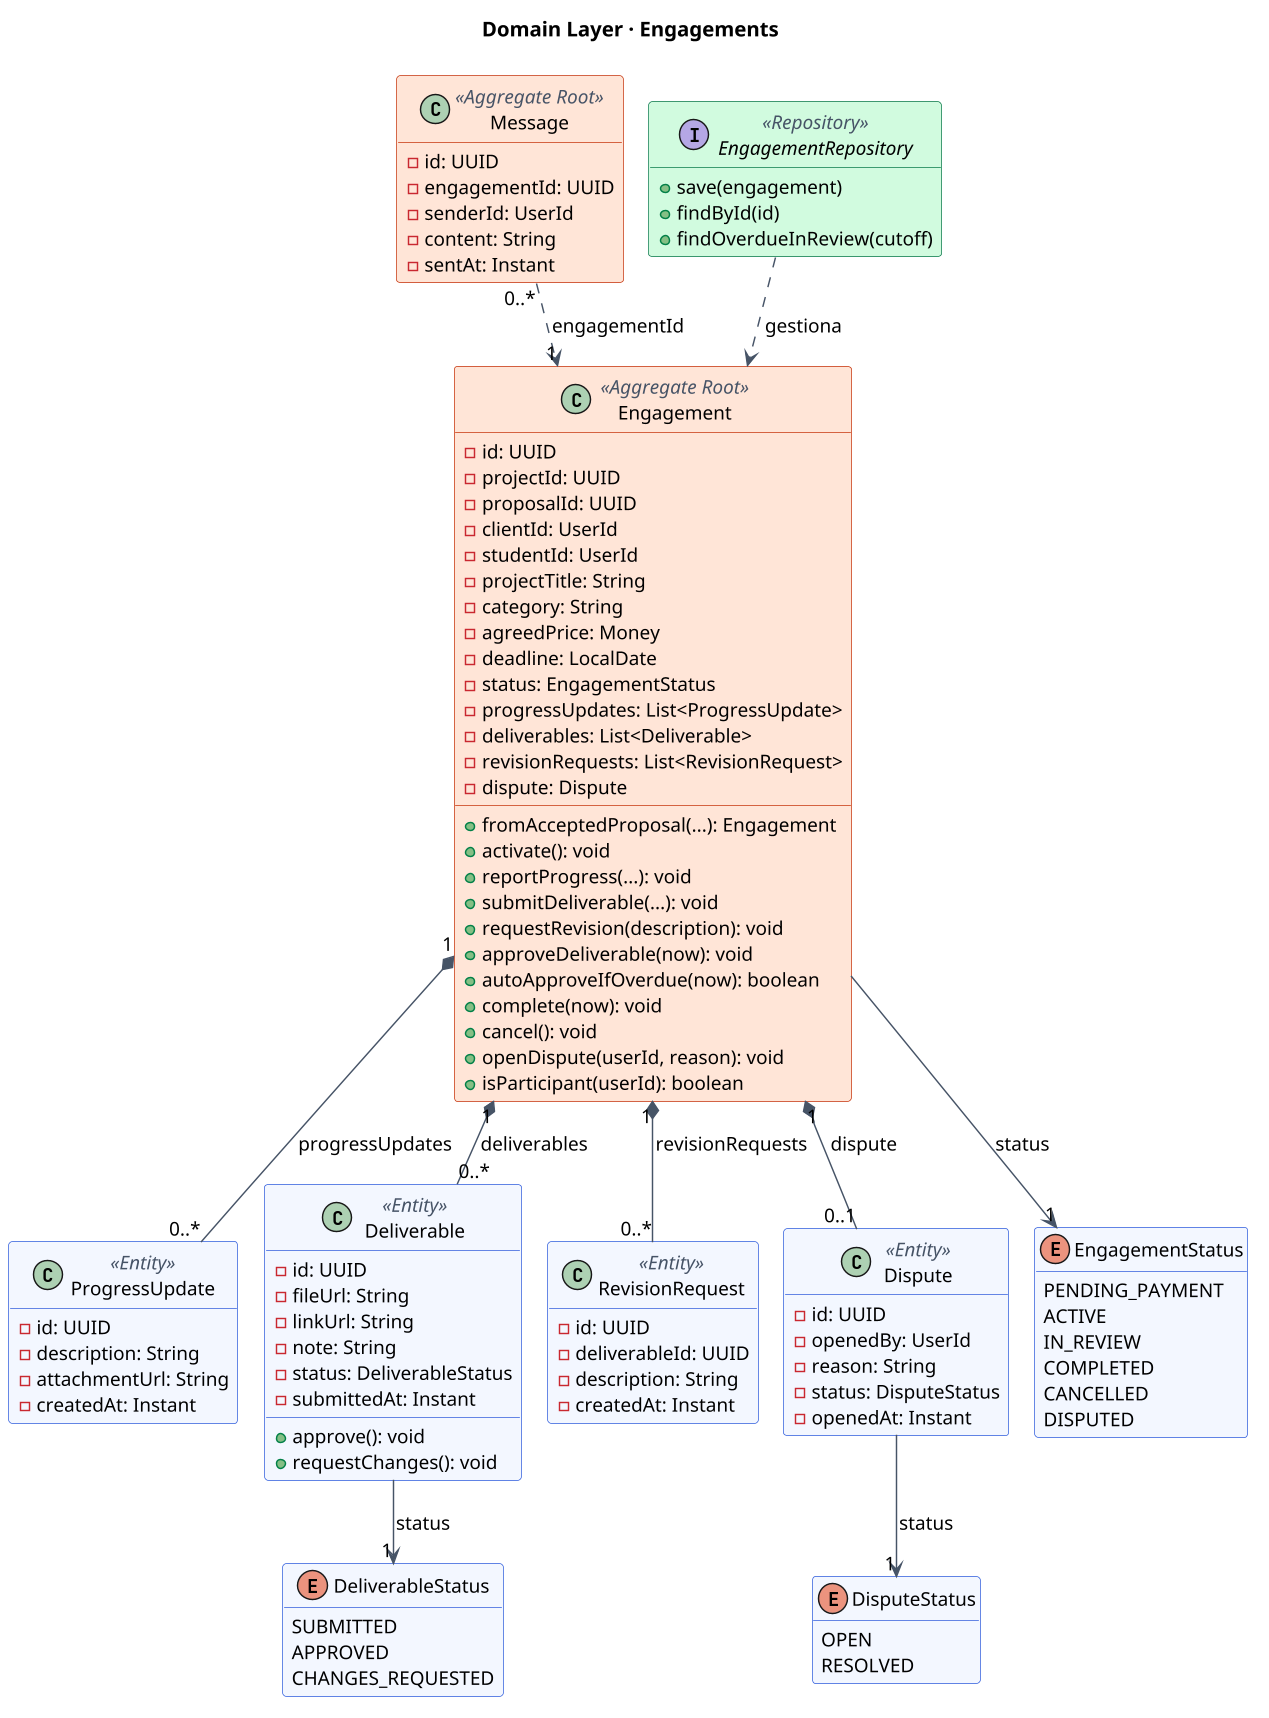

The diagram above was rendered by PlantUML. Its source (embedded in the PNG):
@startuml
skinparamlocked dpi 140
!pragma layout smetana
skinparam backgroundColor white
skinparam shadowing false
skinparam defaultFontName Noto Sans
skinparam defaultFontSize 13
skinparam class {
  BackgroundColor #F3F7FF
  BorderColor #2E5BDB
  ArrowColor #475467
  StereotypeFontColor #475467
}
skinparam class<<Aggregate Root>> {
  BackgroundColor #FFE4D6
  BorderColor #C4320A
}
skinparam class<<Value Object>> {
  BackgroundColor #F2F4F7
  BorderColor #667085
}
skinparam class<<Repository>> {
  BackgroundColor #D1FADF
  BorderColor #067647
}
skinparam class<<Domain Service>> {
  BackgroundColor #FEF0C7
  BorderColor #B54708
}
hide empty members

title Domain Layer · Engagements
class Engagement <<Aggregate Root>> {
  - id: UUID
  - projectId: UUID
  - proposalId: UUID
  - clientId: UserId
  - studentId: UserId
  - projectTitle: String
  - category: String
  - agreedPrice: Money
  - deadline: LocalDate
  - status: EngagementStatus
  - progressUpdates: List<ProgressUpdate>
  - deliverables: List<Deliverable>
  - revisionRequests: List<RevisionRequest>
  - dispute: Dispute
  + fromAcceptedProposal(...): Engagement
  + activate(): void
  + reportProgress(...): void
  + submitDeliverable(...): void
  + requestRevision(description): void
  + approveDeliverable(now): void
  + autoApproveIfOverdue(now): boolean
  + complete(now): void
  + cancel(): void
  + openDispute(userId, reason): void
  + isParticipant(userId): boolean
}
class ProgressUpdate <<Entity>> {
  - id: UUID
  - description: String
  - attachmentUrl: String
  - createdAt: Instant
}
class Deliverable <<Entity>> {
  - id: UUID
  - fileUrl: String
  - linkUrl: String
  - note: String
  - status: DeliverableStatus
  - submittedAt: Instant
  + approve(): void
  + requestChanges(): void
}
class RevisionRequest <<Entity>> {
  - id: UUID
  - deliverableId: UUID
  - description: String
  - createdAt: Instant
}
class Dispute <<Entity>> {
  - id: UUID
  - openedBy: UserId
  - reason: String
  - status: DisputeStatus
  - openedAt: Instant
}
class Message <<Aggregate Root>> {
  - id: UUID
  - engagementId: UUID
  - senderId: UserId
  - content: String
  - sentAt: Instant
}
enum EngagementStatus {
  PENDING_PAYMENT
  ACTIVE
  IN_REVIEW
  COMPLETED
  CANCELLED
  DISPUTED
}
enum DeliverableStatus {
  SUBMITTED
  APPROVED
  CHANGES_REQUESTED
}
enum DisputeStatus {
  OPEN
  RESOLVED
}
interface EngagementRepository <<Repository>> {
  + save(engagement)
  + findById(id)
  + findOverdueInReview(cutoff)
}
Engagement "1" *-- "0..*" ProgressUpdate : progressUpdates
Engagement "1" *-- "0..*" Deliverable : deliverables
Engagement "1" *-- "0..*" RevisionRequest : revisionRequests
Engagement "1" *-- "0..1" Dispute : dispute
Engagement --> "1" EngagementStatus : status
Deliverable --> "1" DeliverableStatus : status
Dispute --> "1" DisputeStatus : status
Message "0..*" ..> "1" Engagement : engagementId
EngagementRepository ..> Engagement : gestiona
@enduml